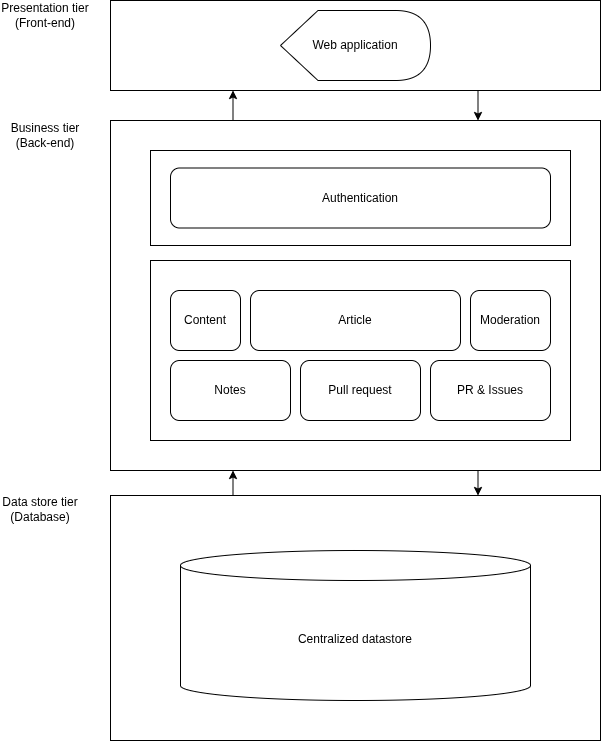

The diagram above was exported from draw.io. Its source (the exported page's mxGraphModel, read from the mxfile embedded in the PNG):
<mxGraphModel dx="1585" dy="933" grid="1" gridSize="10" guides="1" tooltips="1" connect="1" arrows="1" fold="1" page="1" pageScale="1" pageWidth="827" pageHeight="1169" math="0" shadow="0">
  <root>
    <mxCell id="0" />
    <mxCell id="1" parent="0" />
    <mxCell id="zr8maP6WUxnF4HrRP7UN-9" parent="1" style="rounded=0;whiteSpace=wrap;html=1;" value="" vertex="1">
      <mxGeometry height="90" width="490" x="320" y="60" as="geometry" />
    </mxCell>
    <mxCell id="zr8maP6WUxnF4HrRP7UN-10" parent="1" style="rounded=0;whiteSpace=wrap;html=1;" value="" vertex="1">
      <mxGeometry height="245" width="490" x="320" y="555" as="geometry" />
    </mxCell>
    <mxCell id="zr8maP6WUxnF4HrRP7UN-11" parent="1" style="shape=cylinder3;whiteSpace=wrap;html=1;boundedLbl=1;backgroundOutline=1;size=15;" value="Centralized datastore" vertex="1">
      <mxGeometry height="150" width="350" x="390" y="610" as="geometry" />
    </mxCell>
    <mxCell id="zr8maP6WUxnF4HrRP7UN-12" parent="1" style="shape=display;whiteSpace=wrap;html=1;" value="Web application" vertex="1">
      <mxGeometry height="70" width="150" x="490" y="70" as="geometry" />
    </mxCell>
    <mxCell id="zr8maP6WUxnF4HrRP7UN-1" parent="1" style="rounded=0;whiteSpace=wrap;html=1;" value="" vertex="1">
      <mxGeometry height="350" width="490" x="320" y="180" as="geometry" />
    </mxCell>
    <mxCell id="zr8maP6WUxnF4HrRP7UN-5" parent="1" style="rounded=0;whiteSpace=wrap;html=1;" value="" vertex="1">
      <mxGeometry height="180" width="420" x="360" y="320" as="geometry" />
    </mxCell>
    <mxCell id="zr8maP6WUxnF4HrRP7UN-2" parent="1" style="rounded=1;whiteSpace=wrap;html=1;" value="Notes" vertex="1">
      <mxGeometry height="60" width="120" x="380" y="420" as="geometry" />
    </mxCell>
    <mxCell id="zr8maP6WUxnF4HrRP7UN-3" parent="1" style="rounded=1;whiteSpace=wrap;html=1;" value="Pull request" vertex="1">
      <mxGeometry height="60" width="120" x="510" y="420" as="geometry" />
    </mxCell>
    <mxCell id="zr8maP6WUxnF4HrRP7UN-4" parent="1" style="rounded=1;whiteSpace=wrap;html=1;" value="PR &amp;amp; Issues" vertex="1">
      <mxGeometry height="60" width="120" x="640" y="420" as="geometry" />
    </mxCell>
    <mxCell id="zr8maP6WUxnF4HrRP7UN-7" parent="1" style="rounded=0;whiteSpace=wrap;html=1;" value="" vertex="1">
      <mxGeometry height="95" width="420" x="360" y="210" as="geometry" />
    </mxCell>
    <mxCell id="zr8maP6WUxnF4HrRP7UN-8" parent="1" style="rounded=1;whiteSpace=wrap;html=1;" value="Authentication" vertex="1">
      <mxGeometry height="60" width="380" x="380" y="227.5" as="geometry" />
    </mxCell>
    <mxCell id="zr8maP6WUxnF4HrRP7UN-13" parent="1" style="rounded=1;whiteSpace=wrap;html=1;" value="Content" vertex="1">
      <mxGeometry height="60" width="70" x="380" y="350" as="geometry" />
    </mxCell>
    <mxCell id="zr8maP6WUxnF4HrRP7UN-14" parent="1" style="rounded=1;whiteSpace=wrap;html=1;" value="Article" vertex="1">
      <mxGeometry height="60" width="210" x="460" y="350" as="geometry" />
    </mxCell>
    <mxCell id="zr8maP6WUxnF4HrRP7UN-16" parent="1" style="rounded=1;whiteSpace=wrap;html=1;" value="Moderation" vertex="1">
      <mxGeometry height="60" width="80" x="680" y="350" as="geometry" />
    </mxCell>
    <mxCell id="zr8maP6WUxnF4HrRP7UN-18" edge="1" parent="1" source="zr8maP6WUxnF4HrRP7UN-9" style="endArrow=classic;html=1;rounded=0;exitX=0.75;exitY=1;exitDx=0;exitDy=0;entryX=0.75;entryY=0;entryDx=0;entryDy=0;" target="zr8maP6WUxnF4HrRP7UN-1" value="">
      <mxGeometry height="50" relative="1" width="50" as="geometry">
        <mxPoint x="580" y="370" as="sourcePoint" />
        <mxPoint x="630" y="320" as="targetPoint" />
      </mxGeometry>
    </mxCell>
    <mxCell id="zr8maP6WUxnF4HrRP7UN-19" edge="1" parent="1" source="zr8maP6WUxnF4HrRP7UN-1" style="endArrow=classic;html=1;rounded=0;exitX=0.75;exitY=1;exitDx=0;exitDy=0;entryX=0.75;entryY=0;entryDx=0;entryDy=0;" target="zr8maP6WUxnF4HrRP7UN-10" value="">
      <mxGeometry height="50" relative="1" width="50" as="geometry">
        <mxPoint x="750" y="450" as="sourcePoint" />
        <mxPoint x="800" y="400" as="targetPoint" />
      </mxGeometry>
    </mxCell>
    <mxCell id="zr8maP6WUxnF4HrRP7UN-20" edge="1" parent="1" source="zr8maP6WUxnF4HrRP7UN-10" style="endArrow=classic;html=1;rounded=0;exitX=0.25;exitY=0;exitDx=0;exitDy=0;entryX=0.25;entryY=1;entryDx=0;entryDy=0;" target="zr8maP6WUxnF4HrRP7UN-1" value="">
      <mxGeometry height="50" relative="1" width="50" as="geometry">
        <mxPoint x="630" y="330" as="sourcePoint" />
        <mxPoint x="680" y="280" as="targetPoint" />
      </mxGeometry>
    </mxCell>
    <mxCell id="zr8maP6WUxnF4HrRP7UN-21" edge="1" parent="1" source="zr8maP6WUxnF4HrRP7UN-1" style="endArrow=classic;html=1;rounded=0;exitX=0.25;exitY=0;exitDx=0;exitDy=0;entryX=0.25;entryY=1;entryDx=0;entryDy=0;" target="zr8maP6WUxnF4HrRP7UN-9" value="">
      <mxGeometry height="50" relative="1" width="50" as="geometry">
        <mxPoint x="570" y="360" as="sourcePoint" />
        <mxPoint x="620" y="310" as="targetPoint" />
      </mxGeometry>
    </mxCell>
    <mxCell id="zr8maP6WUxnF4HrRP7UN-22" parent="1" style="text;html=1;whiteSpace=wrap;strokeColor=none;fillColor=none;align=center;verticalAlign=middle;rounded=0;" value="Presentation tier&lt;div&gt;(Front-end)&lt;/div&gt;" vertex="1">
      <mxGeometry height="30" width="90" x="210" y="60" as="geometry" />
    </mxCell>
    <mxCell id="zr8maP6WUxnF4HrRP7UN-23" parent="1" style="text;html=1;whiteSpace=wrap;strokeColor=none;fillColor=none;align=center;verticalAlign=middle;rounded=0;" value="Data store tier&lt;div&gt;(Database)&lt;/div&gt;" vertex="1">
      <mxGeometry height="30" width="80" x="210" y="554" as="geometry" />
    </mxCell>
    <mxCell id="zr8maP6WUxnF4HrRP7UN-24" parent="1" style="text;html=1;whiteSpace=wrap;strokeColor=none;fillColor=none;align=center;verticalAlign=middle;rounded=0;" value="Business tier&lt;div&gt;(Back-end)&lt;/div&gt;" vertex="1">
      <mxGeometry height="30" width="80" x="215" y="180" as="geometry" />
    </mxCell>
  </root>
</mxGraphModel>